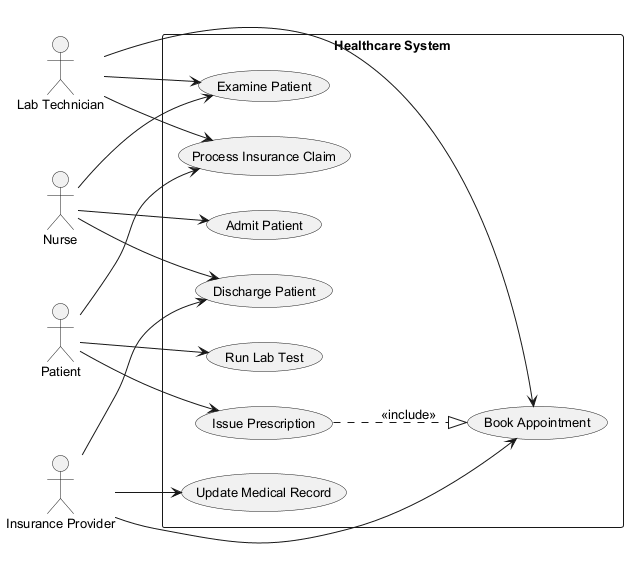

The diagram above was rendered by PlantUML. Its source (embedded in the PNG):
@startuml
skinparam backgroundColor #FFFFFF
skinparam classBackgroundColor #F1F8E9
skinparam classBorderColor #33691E
skinparam defaultFontSize 13
left to right direction
actor "Patient" as P
actor "Insurance Provider" as IP
actor "Nurse" as N
actor "Lab Technician" as LT
rectangle "Healthcare System" {
  usecase "Book Appointment" as UC_BookAppointment
  usecase "Process Insurance Claim" as UC_ProcessInsuranceClaim
  usecase "Discharge Patient" as UC_DischargePatient
  usecase "Issue Prescription" as UC_IssuePrescription
  usecase "Run Lab Test" as UC_RunLabTest
  usecase "Admit Patient" as UC_AdmitPatient
  usecase "Examine Patient" as UC_ExaminePatient
  usecase "Update Medical Record" as UC_UpdateMedicalRecord
}
P --> UC_ProcessInsuranceClaim
P --> UC_IssuePrescription
P --> UC_RunLabTest
IP --> UC_DischargePatient
IP --> UC_UpdateMedicalRecord
IP --> UC_BookAppointment
N --> UC_DischargePatient
N --> UC_ExaminePatient
N --> UC_AdmitPatient
LT --> UC_ExaminePatient
LT --> UC_BookAppointment
LT --> UC_ProcessInsuranceClaim
UC_IssuePrescription ..|> UC_BookAppointment : <<include>>
@enduml